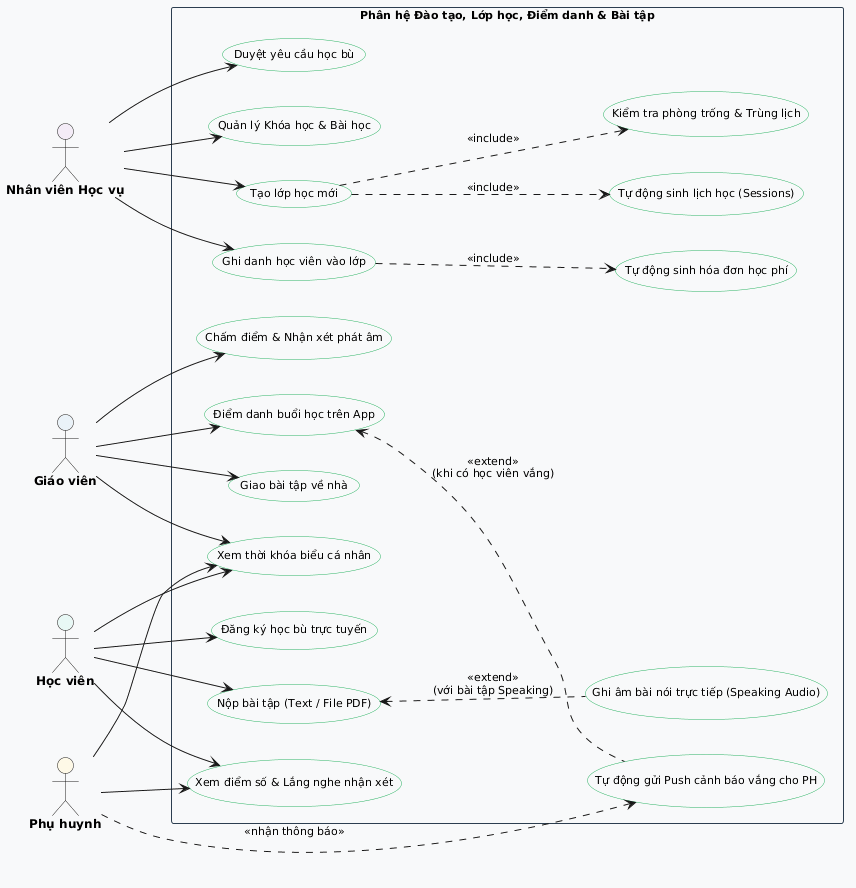

The diagram above was rendered by PlantUML. Its source (embedded in the PNG):
@startuml
skinparam packageStyle rectangle
skinparam shadowing false
skinparam defaultFontName "Segoe UI"
skinparam defaultFontSize 11
skinparam actorFontSize 12
skinparam actorFontStyle bold

skinparam rectangle {
    BackgroundColor #F8F9FA
    BorderColor #2C3E50
}
skinparam usecase {
    BackgroundColor #FFFFFF
    BorderColor #27AE60
}

left to right direction

actor "Nhân viên Học vụ" as Academic #F4ECF7
actor "Giáo viên" as Teacher #EAF2F8
actor "Học viên" as Student #E8F8F5
actor "Phụ huynh" as Parent #FEF9E7

rectangle "Phân hệ Đào tạo, Lớp học, Điểm danh & Bài tập" {
    usecase "Quản lý Khóa học & Bài học" as UC_ManageCourse
    usecase "Tạo lớp học mới" as UC_CreateClass
    usecase "Tự động sinh lịch học (Sessions)" as UC_GenSessions
    usecase "Kiểm tra phòng trống & Trùng lịch" as UC_CheckConflict
    usecase "Ghi danh học viên vào lớp" as UC_Enroll
    usecase "Tự động sinh hóa đơn học phí" as UC_AutoInvoice
    
    usecase "Xem thời khóa biểu cá nhân" as UC_ViewSchedule
    usecase "Điểm danh buổi học trên App" as UC_Attendance
    usecase "Tự động gửi Push cảnh báo vắng cho PH" as UC_NotifyAbsent
    usecase "Đăng ký học bù trực tuyến" as UC_ReqMakeup
    usecase "Duyệt yêu cầu học bù" as UC_ApproveMakeup
    
    usecase "Giao bài tập về nhà" as UC_CreateAsg
    usecase "Nộp bài tập (Text / File PDF)" as UC_SubmitAsg
    usecase "Ghi âm bài nói trực tiếp (Speaking Audio)" as UC_RecordSpeaking
    usecase "Chấm điểm & Nhận xét phát âm" as UC_GradeAsg
    usecase "Xem điểm số & Lắng nghe nhận xét" as UC_ViewResult
}

Academic --> UC_ManageCourse
Academic --> UC_CreateClass
Academic --> UC_Enroll
Academic --> UC_ApproveMakeup

UC_CreateClass ..> UC_GenSessions : <<include>>
UC_CreateClass ..> UC_CheckConflict : <<include>>
UC_Enroll ..> UC_AutoInvoice : <<include>>

Teacher --> UC_ViewSchedule
Teacher --> UC_Attendance
Teacher --> UC_CreateAsg
Teacher --> UC_GradeAsg

UC_Attendance <.. UC_NotifyAbsent : <<extend>>\n(khi có học viên vắng)

Student --> UC_ViewSchedule
Student --> UC_ReqMakeup
Student --> UC_SubmitAsg
Student --> UC_ViewResult

UC_SubmitAsg <.. UC_RecordSpeaking : <<extend>>\n(với bài tập Speaking)

Parent --> UC_ViewSchedule
Parent --> UC_ViewResult
Parent ..> UC_NotifyAbsent : <<nhận thông báo>>

@enduml